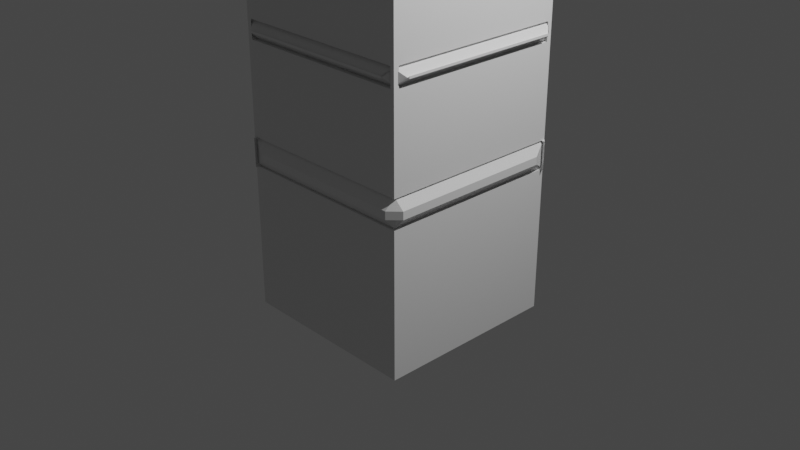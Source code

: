 # Source: ClockTower_1.blend  (saved by Blender 2.80.75; exported with 4.5.12 LTS)
import bpy
from mathutils import Matrix  # noqa: F401  (used for matrix-valued properties, if any)

bpy.ops.wm.read_factory_settings(use_empty=True)
scene = bpy.context.scene
scene.name = 'Scene'

# ---- collections
col_collection = bpy.data.collections.new('Collection'); scene.collection.children.link(col_collection)

# ---- materials (node trees are filled in below, after node groups)
mat_material = bpy.data.materials.new('Material')
mat_material.alpha_threshold = 0.0
mat_material.use_transparent_shadow = False
mat_material.line_color = (0.0, 0.0, 0.0, 1.0)

# ---- material node trees
mat_material.use_nodes = True; mat_material.node_tree.nodes.clear()
_N = mat_material.node_tree.nodes; _L = mat_material.node_tree.links
n0 = _N.new('ShaderNodeOutputMaterial'); n0.name = 'Material Output'; n0.location = (300, 300)
n1 = _N.new('ShaderNodeBsdfPrincipled'); n1.name = 'Principled BSDF'; n1.location = (10, 300)
n1.distribution = 'GGX'
n1.subsurface_method = 'BURLEY'
n1.inputs[2].default_value = 0.4
n1.inputs[3].default_value = 1.45
n1.inputs[27].default_value = (0.0, 0.0, 0.0, 1.0)
n1.inputs[28].default_value = 1.0
_L.new(n1.outputs[0], n0.inputs[0])
n0.is_active_output = True

# ---- world
world_world = bpy.data.worlds.new('World'); scene.world = world_world
world_world.use_nodes = True; world_world.node_tree.nodes.clear()
_N = world_world.node_tree.nodes; _L = world_world.node_tree.links
n0 = _N.new('ShaderNodeOutputWorld'); n0.name = 'World Output'; n0.location = (300, 300)
n1 = _N.new('ShaderNodeBackground'); n1.name = 'Background'; n1.location = (10, 300)
n1.inputs[0].default_value = (0.05088, 0.05088, 0.05088, 1.0)
_L.new(n1.outputs[0], n0.inputs[0])
n0.is_active_output = True
world_world.color = (0.05088, 0.05088, 0.05088)
world_world.use_sun_shadow = False
world_world.sun_shadow_jitter_overblur = 0.0

# ---- cameras
cam_camera = bpy.data.cameras.new('Camera')
cam_camera.clip_end = 100.0
cam_camera.ortho_scale = 7.314

# ---- lights
light_light = bpy.data.lights.new('Light', 'POINT')
light_light.transmission_factor = 0.0
light_light.energy = 1000.0
light_light.shadow_soft_size = 0.1
light_light.shadow_maximum_resolution = 0.006
light_light.use_absolute_resolution = True

# ---- meshes
me_cube = bpy.data.meshes.new('Cube')
me_cube.from_pydata([(1.0, 1.0, -0.672), (1.0, -1.0, -1.0), (-1.0, 1.0, -0.672), (-1.0, -1.0, -0.672), (1.091, -1.091, 4.6), (-1.091, -1.091, 4.6), (1.091, 1.091, 4.6), (-1.091, 1.091, 4.6), (0.6623, -0.6623, 5.153), (-0.6623, -0.6623, 5.153), (0.6623, 0.6623, 5.153), (-0.6623, 0.6623, 5.153), (-1.0, -1.0, 5.4), (-1.0, 1.0, 5.4), (-1.0, -1.0, 6.706), (-1.0, 1.0, 6.706), (-0.8221, -0.8221, 6.919), (-0.8221, 0.8221, 6.919), (0.8221, 0.8221, 6.919), (0.8221, -0.8221, 6.919), (-0.1715, -0.1715, 7.779), (-0.1715, 0.1715, 7.779), (0.1715, 0.1715, 7.779), (0.1715, -0.1715, 7.779), (-1.0, 1.0, -1.0), (-1.0, -1.0, -1.0), (1.0, 1.0, -1.0), (1.0, -1.0, -0.672), (0.908, -0.908, 4.975), (-0.908, -0.908, 4.975), (0.908, 0.908, 4.975), (-0.908, 0.908, 4.975), (-1.0, 1.0, 0.5708), (-1.0, -1.0, 0.5708), (1.0, 1.0, 0.5708), (1.0, -1.0, 0.5708), (1.0, -1.0, 3.327), (-1.0, -1.0, 3.327), (1.0, 1.0, 3.327), (-1.0, 1.0, 3.327), (-1.245, -1.035, 7.192), (-1.24, -1.24, 7.074), (-1.035, -1.245, 7.192), (-1.245, 1.035, 7.192), (-1.035, 1.245, 7.192), (-1.24, 1.24, 7.074), (1.035, 1.245, 7.192), (1.245, 1.035, 7.192), (1.24, 1.24, 7.074), (1.245, -1.035, 7.192), (1.035, -1.245, 7.192), (1.24, -1.24, 7.074), (-0.8936, -0.6842, 7.353), (-0.6842, -0.8936, 7.353), (-0.6212, -0.6212, 7.5), (-0.8936, 0.6842, 7.353), (-0.6212, 0.6212, 7.5), (-0.6842, 0.8936, 7.353), (0.6842, 0.8936, 7.353), (0.6212, 0.6212, 7.5), (0.8936, 0.6842, 7.353), (0.8936, -0.6842, 7.353), (0.6212, -0.6212, 7.5), (0.6842, -0.8936, 7.353), (-1.0, 1.0, 0.8792), (-1.0, -1.0, 0.8792), (1.0, 1.0, 0.8792), (1.0, -1.0, 0.8792), (1.0, -1.0, 3.108), (-1.0, -1.0, 3.108), (1.0, 1.0, 3.108), (-1.0, 1.0, 3.108), (1.0, -1.0, 4.364), (-1.0, -1.0, 4.364), (1.0, 1.0, 4.364), (-1.0, 1.0, 4.364), (1.0, -1.0, 2.071), (-1.0, -1.0, 2.071), (1.0, 1.0, 2.071), (-1.0, 1.0, 2.071), (-1.0, 1.0, -0.4211), (-1.0, -1.0, -0.4211), (1.0, 1.0, -0.4211), (1.0, -1.0, -0.4211), (-1.0, 1.0, 1.871), (-1.0, -1.0, 1.871), (1.0, 1.0, 1.871), (1.0, -1.0, 1.871), (-1.083, -0.9706, 3.214), (-0.9706, -1.083, 3.214), (-0.9865, -0.9865, 3.327), (-1.083, -0.9706, 3.221), (-0.9865, -0.9865, 3.108), (-0.9706, -1.083, 3.221), (0.805, -1.083, 3.221), (1.013, -0.9872, 3.108), (0.805, -1.083, 3.214), (1.013, -0.9872, 3.327), (-1.083, 0.805, 3.214), (-0.9872, 1.013, 3.327), (-0.9872, 1.013, 3.108), (-1.083, 0.805, 3.221), (1.069, -0.8192, 3.221), (0.973, -1.027, 3.108), (1.069, -0.8192, 3.214), (0.973, -1.027, 3.327), (0.9564, 1.069, 3.221), (1.069, 0.9564, 3.221), (0.9724, 0.9724, 3.108), (0.9564, 1.069, 3.214), (0.9724, 0.9724, 3.327), (1.069, 0.9564, 3.214), (-1.027, 0.973, 3.327), (-0.8192, 1.069, 3.214), (-0.8192, 1.069, 3.221), (-1.027, 0.973, 3.108), (-1.06, -0.8878, 1.983), (-0.9483, -1.0, 1.871), (-0.9483, -1.0, 2.071), (-1.06, -0.8878, 1.959), (-1.06, 0.8878, 1.983), (-0.9483, 1.0, 1.871), (-0.9483, 1.0, 2.071), (-1.06, 0.8878, 1.959), (1.0, 0.9496, 1.871), (0.8878, 1.062, 1.983), (0.8878, 1.062, 1.959), (1.0, 0.9496, 2.071), (-1.0, 0.9496, 1.871), (-0.8878, 1.062, 1.983), (-0.8878, 1.062, 1.959), (-1.0, 0.9496, 2.071), (1.067, 0.8878, 1.983), (0.9551, 1.0, 1.871), (0.9551, 1.0, 2.071), (1.067, 0.8878, 1.959), (1.067, -0.8878, 1.959), (0.9551, -1.0, 2.071), (0.9551, -1.0, 1.871), (1.067, -0.8878, 1.983), (-1.0, -0.943, 1.871), (-0.8878, -1.055, 1.983), (-0.8878, -1.055, 1.959), (-1.0, -0.943, 2.071), (1.0, -0.943, 2.071), (0.8878, -1.055, 1.959), (0.8878, -1.055, 1.983), (1.0, -0.943, 1.871), (-1.032, -0.9678, 0.5708), (-0.8244, -1.063, 0.6831), (-0.8244, -1.063, 0.767), (-1.032, -0.9678, 0.8792), (0.9678, 1.032, 0.8792), (1.063, 0.8244, 0.767), (1.063, 0.8244, 0.6831), (0.9678, 1.032, 0.5708), (1.063, -0.9512, 0.6831), (0.9512, -1.063, 0.6831), (0.9672, -0.9672, 0.5708), (1.063, -0.9512, 0.767), (0.9672, -0.9672, 0.8792), (0.9512, -1.063, 0.767), (-1.057, -0.8308, 0.6831), (-0.9614, -1.039, 0.5708), (-0.9614, -1.039, 0.8792), (-1.057, -0.8308, 0.767), (-0.9448, 1.057, 0.767), (-1.057, 0.9448, 0.767), (-0.9608, 0.9608, 0.8792), (-0.9448, 1.057, 0.6831), (-0.9608, 0.9608, 0.5708), (-1.057, 0.9448, 0.6831), (0.8308, 1.057, 0.767), (1.039, 0.9614, 0.8792), (1.039, 0.9614, 0.5708), (0.8308, 1.057, 0.6831), (-0.2545, -0.3033, 6.421), (-0.2212, -0.3885, 6.296), (0.926, 0.7773, 5.622), (0.926, -0.7773, 5.622), (0.926, 0.7773, 6.484), (0.926, -0.7773, 6.484), (-0.3285, -0.3033, 6.421), (-0.2953, -0.3885, 6.296), (1.0, 0.7458, 5.546), (1.0, 0.8533, 5.654), (0.924, 0.7773, 5.622), (0.924, -0.7773, 5.622), (1.0, -0.8533, 5.654), (1.0, -0.7458, 5.546), (0.924, 0.7773, 6.484), (1.0, 0.8533, 6.452), (1.0, 0.7458, 6.56), (1.0, -0.7458, 6.56), (1.0, -0.8533, 6.452), (0.924, -0.7773, 6.484), (1.0, 0.8164, 5.476), (0.9313, 0.9786, 5.384), (1.0, 0.924, 5.583), (1.0, -0.8164, 5.476), (1.0, -0.924, 5.583), (0.9313, -0.9786, 5.384), (1.0, 0.8164, 6.63), (1.0, 0.924, 6.523), (0.9376, 0.9713, 6.74), (1.0, -0.8164, 6.63), (0.9376, -0.9713, 6.74), (1.0, -0.924, 6.523)], [(76, 176), (76, 177), (176, 182), (177, 183)], [(29, 28, 8, 9), (24, 26, 1, 25), (76, 77, 143, 144), (10, 11, 13, 197), (28, 30, 10, 8), (31, 29, 9, 11), (30, 31, 11, 10), (77, 85, 140, 143), (13, 12, 14, 15), (12, 201, 206, 14), (204, 15, 17, 18), (11, 9, 12, 13), (9, 8, 201, 12), (8, 10, 197, 201), (190, 195, 181, 180), (23, 20, 54, 62), (206, 204, 18, 19), (14, 206, 19, 16), (15, 14, 16, 17), (49, 47, 60, 61), (42, 50, 63, 53), (18, 17, 45, 48), (46, 44, 57, 58), (16, 19, 51, 41), (19, 18, 48, 51), (22, 21, 20, 23), (21, 22, 59, 56), (22, 23, 62, 59), (20, 21, 56, 54), (17, 16, 41, 45), (5, 4, 28, 29), (4, 6, 30, 28), (7, 5, 29, 31), (6, 7, 31, 30), (73, 72, 4, 5), (72, 74, 6, 4), (75, 73, 5, 7), (74, 75, 7, 6), (40, 41, 42), (43, 44, 45), (46, 47, 48), (49, 50, 51), (52, 53, 54), (55, 56, 57), (58, 59, 60), (61, 62, 63), (40, 43, 45, 41), (44, 46, 48, 45), (47, 49, 51, 48), (50, 42, 41, 51), (55, 52, 54, 56), (58, 57, 56, 59), (61, 60, 59, 62), (53, 63, 62, 54), (57, 44, 43, 55), (42, 53, 52, 40), (49, 61, 63, 50), (60, 47, 46, 58), (43, 40, 52, 55), (166, 172, 175, 169), (66, 34, 174, 173), (34, 66, 152, 155), (33, 65, 164, 163), (68, 36, 97, 95), (39, 38, 110, 112), (39, 71, 100, 99), (102, 107, 111, 104), (37, 36, 72, 73), (36, 38, 74, 72), (39, 37, 73, 75), (38, 39, 75, 74), (68, 69, 77, 76), (70, 68, 76, 78), (69, 71, 79, 77), (71, 70, 78, 79), (0, 26, 24, 2, 80, 32, 34, 82), (27, 1, 26, 0, 82, 34, 35, 83), (2, 24, 25, 3, 81, 33, 32, 80), (64, 65, 85, 84), (66, 64, 84, 86), (65, 67, 87, 85), (67, 66, 86, 87), (36, 37, 90, 97), (37, 39, 99, 90), (71, 69, 92, 100), (93, 94, 96, 89), (69, 68, 95, 92), (68, 70, 108, 103), (38, 36, 105, 110), (70, 71, 115, 108), (36, 68, 103, 105), (71, 39, 112, 115), (106, 114, 113, 109), (85, 77, 118, 117), (78, 86, 66), (87, 76, 67), (77, 79, 122, 118), (84, 79, 131, 128), (84, 85, 117, 121), (116, 119, 123, 120), (78, 86, 124, 127), (79, 84, 121, 122), (86, 84, 128, 124), (79, 78, 127, 131), (125, 129, 130, 126), (86, 78, 134, 133), (87, 86, 133, 138), (76, 87, 138, 137), (78, 76, 137, 134), (132, 135, 136, 139), (85, 87, 147, 140), (65, 33, 148, 151), (146, 145, 142, 141), (87, 76, 144, 147), (33, 35, 158, 148), (66, 67, 160, 152), (67, 65, 151, 160), (153, 159, 156, 154), (161, 150, 149, 157), (35, 34, 155, 158), (32, 33, 163, 170), (64, 66, 173, 168), (3, 25, 1, 27, 83, 35, 33, 81), (65, 64, 168, 164), (165, 167, 171, 162), (34, 32, 170, 174), (88, 89, 90), (91, 92, 93), (106, 107, 108), (109, 110, 111), (156, 157, 158), (159, 160, 161), (166, 167, 168), (169, 170, 171), (88, 91, 93, 89), (95, 97, 96, 94), (99, 100, 101, 98), (97, 90, 89, 96), (90, 99, 98, 88), (94, 93, 92, 95), (91, 101, 100, 92), (102, 104, 105, 103), (106, 109, 111, 107), (113, 114, 115, 112), (110, 105, 104, 111), (112, 110, 109, 113), (107, 102, 103, 108), (114, 106, 108, 115), (117, 118, 119, 116), (121, 117, 116, 120), (118, 122, 123, 119), (122, 121, 120, 123), (125, 126, 127, 124), (124, 128, 129, 125), (131, 127, 126, 130), (130, 129, 128, 131), (133, 134, 135, 132), (137, 138, 139, 136), (138, 133, 132, 139), (134, 137, 136, 135), (141, 142, 143, 140), (145, 146, 147, 144), (140, 147, 146, 141), (144, 143, 142, 145), (149, 150, 151, 148), (153, 154, 155, 152), (156, 159, 161, 157), (148, 158, 157, 149), (158, 155, 154, 156), (150, 161, 160, 151), (159, 153, 152, 160), (163, 164, 165, 162), (166, 169, 171, 167), (173, 174, 175, 172), (170, 163, 162, 171), (174, 170, 169, 175), (167, 165, 164, 168), (172, 166, 168, 173), (101, 91, 88, 98), (186, 190, 180, 178), (197, 13, 15, 204), (195, 187, 179, 181), (188, 194, 207, 200), (179, 178, 180, 181), (184, 189, 199, 196), (191, 185, 198, 203), (193, 192, 202, 205), (184, 185, 186), (187, 188, 189), (190, 191, 192), (193, 194, 195), (196, 197, 198), (199, 200, 201), (202, 203, 204), (205, 206, 207), (196, 199, 201, 197), (204, 206, 205, 202), (200, 207, 206, 201), (203, 198, 197, 204), (186, 187, 189, 184), (192, 193, 195, 190), (187, 195, 194, 188), (190, 186, 185, 191), (198, 185, 184, 196), (188, 200, 199, 189), (207, 194, 193, 205), (191, 203, 202, 192), (187, 186, 178, 179)])
_uv = me_cube.uv_layers.new(name='UVMap')
_uv.uv.foreach_set('vector', [0.625, 0.5, 0.625, 0.25, 0.625, 0.25, 0.625, 0.5, 0.375, 0.75, 0.625, 0.75, 0.625, 1.0, 0.375, 1.0, 0.625, 0.25, 0.625, 0.5, 0.625, 0.5, 0.625, 0.25, 0.875, 0.75, 0.875, 0.5, 0.875, 0.5, 0.875, 0.7439, 0.375, 0.75, 0.375, 0.5, 0.375, 0.5, 0.375, 0.75, 0.625, 0.75, 0.625, 0.5, 0.625, 0.5, 0.625, 0.75, 0.875, 0.75, 0.875, 0.5, 0.875, 0.5, 0.875, 0.75, 0.625, 0.5, 0.625, 0.5, 0.625, 0.5, 0.625, 0.5, 0.625, 0.75, 0.625, 0.5, 0.625, 0.5, 0.625, 0.75, 0.625, 0.5, 0.625, 0.2586, 0.625, 0.2578, 0.625, 0.5, 0.875, 0.7456, 0.875, 0.5, 0.875, 0.5, 0.875, 0.75, 0.625, 0.75, 0.625, 0.5, 0.625, 0.5, 0.625, 0.75, 0.625, 0.5, 0.625, 0.25, 0.625, 0.2561, 0.625, 0.5, 0.375, 0.75, 0.375, 0.5, 0.375, 0.4958, 0.375, 0.7542, 0.375, 0.5278, 0.375, 0.7222, 0.375, 0.7222, 0.375, 0.5278, 0.4605, 0.1645, 0.5395, 0.1645, 0.6056, 0.2306, 0.3944, 0.2306, 0.375, 0.7518, 0.375, 0.4982, 0.375, 0.5, 0.375, 0.75, 0.625, 0.5, 0.625, 0.2544, 0.625, 0.25, 0.625, 0.5, 0.625, 0.75, 0.625, 0.5, 0.625, 0.5, 0.625, 0.75, 0.375, 0.7297, 0.375, 0.5203, 0.375, 0.5246, 0.375, 0.7254, 0.625, 0.4797, 0.625, 0.2703, 0.625, 0.2746, 0.625, 0.4754, 0.875, 0.75, 0.875, 0.5, 0.875, 0.5, 0.875, 0.75, 0.875, 0.7297, 0.875, 0.5203, 0.875, 0.5246, 0.875, 0.7254, 0.625, 0.5, 0.625, 0.25, 0.625, 0.25, 0.625, 0.5, 0.375, 0.75, 0.375, 0.5, 0.375, 0.5, 0.375, 0.75, 0.4605, 0.08554, 0.5395, 0.08554, 0.5395, 0.1645, 0.4605, 0.1645, 0.5395, 0.08554, 0.4605, 0.08554, 0.3944, 0.01936, 0.6056, 0.01936, 0.4605, 0.08554, 0.4605, 0.1645, 0.3944, 0.2306, 0.3944, 0.01936, 0.5395, 0.1645, 0.5395, 0.08554, 0.6056, 0.01936, 0.6056, 0.2306, 0.625, 0.75, 0.625, 0.5, 0.625, 0.5, 0.625, 0.75, 0.625, 0.5, 0.625, 0.25, 0.625, 0.25, 0.625, 0.5, 0.375, 0.75, 0.375, 0.5, 0.375, 0.5, 0.375, 0.75, 0.625, 0.75, 0.625, 0.5, 0.625, 0.5, 0.625, 0.75, 0.875, 0.75, 0.875, 0.5, 0.875, 0.5, 0.875, 0.75, 0.625, 0.5, 0.625, 0.25, 0.625, 0.25, 0.625, 0.5, 0.375, 0.75, 0.375, 0.5, 0.375, 0.5, 0.375, 0.75, 0.625, 0.75, 0.625, 0.5, 0.625, 0.5, 0.625, 0.75, 0.875, 0.75, 0.875, 0.5, 0.875, 0.5, 0.875, 0.75, 0.625, 0.5203, 0.625, 0.5, 0.625, 0.4797, 0.625, 0.7297, 0.625, 0.75, 0.625, 0.75, 0.875, 0.7297, 0.875, 0.75, 0.875, 0.75, 0.375, 0.7297, 0.375, 0.75, 0.375, 0.75, 0.625, 0.5246, 0.625, 0.5, 0.625, 0.5218, 0.625, 0.7254, 0.625, 0.7282, 0.625, 0.75, 0.875, 0.7254, 0.875, 0.7282, 0.875, 0.75, 0.375, 0.7254, 0.375, 0.7282, 0.375, 0.75, 0.625, 0.5203, 0.625, 0.7297, 0.625, 0.75, 0.625, 0.5, 0.875, 0.5203, 0.875, 0.7297, 0.875, 0.75, 0.875, 0.5, 0.375, 0.5203, 0.375, 0.7297, 0.375, 0.75, 0.375, 0.5, 0.625, 0.2703, 0.625, 0.4797, 0.625, 0.5, 0.625, 0.25, 0.625, 0.7254, 0.625, 0.5246, 0.625, 0.5218, 0.625, 0.7282, 0.875, 0.7254, 0.875, 0.5246, 0.875, 0.5218, 0.875, 0.7282, 0.375, 0.7254, 0.375, 0.5246, 0.375, 0.5218, 0.375, 0.7282, 0.625, 0.4754, 0.625, 0.2746, 0.625, 0.2718, 0.625, 0.4782, 0.875, 0.5246, 0.875, 0.5203, 0.875, 0.5, 0.875, 0.5, 0.625, 0.4797, 0.625, 0.4754, 0.625, 0.5246, 0.625, 0.5203, 0.375, 0.7297, 0.375, 0.7254, 0.375, 0.75, 0.375, 0.75, 0.375, 0.5246, 0.375, 0.5203, 0.375, 0.5, 0.375, 0.5, 0.625, 0.7297, 0.625, 0.5203, 0.625, 0.5246, 0.625, 0.7254, 0.7894, 0.514, 0.7894, 0.736, 0.7829, 0.736, 0.7829, 0.514, 0.7981, 0.75, 0.7742, 0.75, 0.7742, 0.75, 0.7981, 0.75, 0.7742, 0.75, 0.7981, 0.75, 0.7981, 0.75, 0.7742, 0.75, 0.5242, 0.5, 0.5481, 0.5, 0.5481, 0.5, 0.5242, 0.5, 0.375, 0.75, 0.375, 0.75, 0.375, 0.75, 0.375, 0.75, 0.875, 0.5, 0.875, 0.75, 0.875, 0.75, 0.875, 0.5, 0.875, 0.5, 0.875, 0.5, 0.875, 0.5, 0.875, 0.5, 0.375, 0.736, 0.375, 0.514, 0.375, 0.514, 0.375, 0.736, 0.625, 0.5, 0.625, 0.25, 0.625, 0.25, 0.625, 0.5, 0.375, 0.75, 0.375, 0.5, 0.375, 0.5, 0.375, 0.75, 0.625, 0.75, 0.625, 0.5, 0.625, 0.5, 0.625, 0.75, 0.875, 0.75, 0.875, 0.5, 0.875, 0.5, 0.875, 0.75, 0.625, 0.25, 0.625, 0.5, 0.625, 0.5, 0.625, 0.25, 0.375, 0.5, 0.375, 0.75, 0.375, 0.75, 0.375, 0.5, 0.625, 0.5, 0.625, 0.75, 0.625, 0.75, 0.625, 0.5, 0.875, 0.5, 0.875, 0.75, 0.875, 0.75, 0.875, 0.5, 0.666, 0.75, 0.625, 0.75, 0.625, 0.5, 0.666, 0.5, 0.6974, 0.5, 0.7742, 0.5, 0.7742, 0.75, 0.6974, 0.75, 0.166, 0.75, 0.125, 0.75, 0.125, 0.5, 0.166, 0.5, 0.1974, 0.5, 0.2742, 0.5, 0.2742, 0.75, 0.1974, 0.75, 0.416, 0.75, 0.375, 0.75, 0.375, 0.5, 0.416, 0.5, 0.4474, 0.5, 0.5242, 0.5, 0.5242, 0.75, 0.4474, 0.75, 0.5481, 0.75, 0.5481, 0.5, 0.625, 0.5, 0.625, 0.75, 0.7981, 0.75, 0.7981, 0.5, 0.875, 0.5, 0.875, 0.75, 0.5481, 0.5, 0.5481, 0.25, 0.625, 0.25, 0.625, 0.5, 0.2981, 0.75, 0.2981, 0.5, 0.375, 0.5, 0.375, 0.75, 0.625, 0.25, 0.625, 0.5, 0.625, 0.5, 0.625, 0.25, 0.625, 0.5, 0.625, 0.75, 0.625, 0.75, 0.625, 0.5, 0.625, 0.75, 0.625, 0.5, 0.625, 0.5, 0.625, 0.75, 0.625, 0.486, 0.625, 0.264, 0.625, 0.264, 0.625, 0.486, 0.625, 0.5, 0.625, 0.25, 0.625, 0.25, 0.625, 0.5, 0.375, 0.75, 0.375, 0.5, 0.375, 0.5, 0.375, 0.75, 0.375, 0.5, 0.375, 0.75, 0.375, 0.75, 0.375, 0.5, 0.875, 0.75, 0.875, 0.5, 0.875, 0.5, 0.875, 0.75, 0.375, 0.75, 0.375, 0.75, 0.375, 0.75, 0.375, 0.75, 0.875, 0.5, 0.875, 0.5, 0.875, 0.5, 0.875, 0.5, 0.875, 0.736, 0.875, 0.514, 0.875, 0.514, 0.875, 0.736, 0.625, 0.5, 0.625, 0.5, 0.625, 0.5, 0.625, 0.5, 0.0, 0.0, 0.0, 0.0, 0.0, 0.0, 0.0, 0.0, 0.0, 0.0, 0.0, 0.0, 0.625, 0.5, 0.625, 0.75, 0.625, 0.75, 0.625, 0.5, 0.0, 0.0, 0.0, 0.0, 0.0, 0.0, 0.0, 0.0, 0.625, 0.75, 0.625, 0.5, 0.625, 0.5, 0.625, 0.75, 0.625, 0.514, 0.625, 0.514, 0.625, 0.736, 0.625, 0.736, 0.0, 0.0, 0.0, 0.0, 0.0, 0.0, 0.0, 0.0, 0.0, 0.0, 0.0, 0.0, 0.0, 0.0, 0.0, 0.0, 0.875, 0.75, 0.875, 0.5, 0.875, 0.5, 0.875, 0.75, 0.875, 0.5, 0.875, 0.75, 0.875, 0.75, 0.875, 0.5, 0.0, 0.0, 0.0, 0.0, 0.0, 0.0, 0.0, 0.0, 0.0, 0.0, 0.0, 0.0, 0.0, 0.0, 0.0, 0.0, 0.375, 0.75, 0.375, 0.5, 0.375, 0.5, 0.375, 0.75, 0.625, 0.25, 0.625, 0.25, 0.625, 0.25, 0.625, 0.25, 0.375, 0.5, 0.375, 0.75, 0.375, 0.75, 0.375, 0.5, 0.375, 0.514, 0.375, 0.514, 0.375, 0.736, 0.375, 0.736, 0.625, 0.5, 0.625, 0.25, 0.625, 0.25, 0.625, 0.5, 0.5481, 0.5, 0.5242, 0.5, 0.5242, 0.5, 0.5481, 0.5, 0.625, 0.264, 0.625, 0.264, 0.625, 0.486, 0.625, 0.486, 0.0, 0.0, 0.0, 0.0, 0.0, 0.0, 0.0, 0.0, 0.5242, 0.5, 0.5242, 0.25, 0.5242, 0.25, 0.5242, 0.5, 0.2981, 0.5, 0.2981, 0.75, 0.2981, 0.75, 0.2981, 0.5, 0.5481, 0.25, 0.5481, 0.5, 0.5481, 0.5, 0.5481, 0.25, 0.2894, 0.514, 0.2894, 0.736, 0.2829, 0.736, 0.2829, 0.514, 0.5394, 0.264, 0.5394, 0.486, 0.5329, 0.486, 0.5329, 0.264, 0.2742, 0.75, 0.2742, 0.5, 0.2742, 0.5, 0.2742, 0.75, 0.5242, 0.75, 0.5242, 0.5, 0.5242, 0.5, 0.5242, 0.75, 0.7981, 0.5, 0.7981, 0.75, 0.7981, 0.75, 0.7981, 0.5, 0.416, 0.5, 0.375, 0.5, 0.375, 0.25, 0.416, 0.25, 0.4474, 0.25, 0.5242, 0.25, 0.5242, 0.5, 0.4474, 0.5, 0.5481, 0.5, 0.5481, 0.75, 0.5481, 0.75, 0.5481, 0.5, 0.5394, 0.514, 0.5394, 0.736, 0.5329, 0.736, 0.5329, 0.514, 0.7742, 0.75, 0.7742, 0.5, 0.7742, 0.5, 0.7742, 0.75, 0.625, 0.514, 0.625, 0.486, 0.625, 0.5, 0.625, 0.514, 0.625, 0.5, 0.625, 0.486, 0.875, 0.736, 0.875, 0.75, 0.875, 0.738, 0.875, 0.736, 0.875, 0.738, 0.875, 0.75, 0.2829, 0.736, 0.2829, 0.75, 0.2742, 0.738, 0.2894, 0.736, 0.2981, 0.738, 0.2894, 0.75, 0.7894, 0.514, 0.7894, 0.5, 0.7981, 0.512, 0.7829, 0.514, 0.7742, 0.512, 0.7829, 0.5, 0.625, 0.514, 0.625, 0.514, 0.625, 0.486, 0.625, 0.486, 0.375, 0.75, 0.375, 0.75, 0.375, 0.75, 0.375, 0.75, 0.875, 0.5, 0.875, 0.5, 0.875, 0.5, 0.875, 0.5, 0.625, 0.25, 0.625, 0.5, 0.625, 0.486, 0.625, 0.264, 0.625, 0.5, 0.625, 0.75, 0.625, 0.736, 0.625, 0.514, 0.625, 0.264, 0.625, 0.486, 0.625, 0.5, 0.625, 0.25, 0.625, 0.514, 0.625, 0.736, 0.625, 0.75, 0.625, 0.5, 0.375, 0.736, 0.375, 0.736, 0.375, 0.75, 0.375, 0.75, 0.875, 0.736, 0.875, 0.736, 0.875, 0.75, 0.875, 0.75, 0.875, 0.514, 0.875, 0.514, 0.875, 0.5, 0.875, 0.5, 0.375, 0.5, 0.375, 0.75, 0.375, 0.736, 0.375, 0.514, 0.875, 0.5, 0.875, 0.75, 0.875, 0.736, 0.875, 0.514, 0.375, 0.514, 0.375, 0.736, 0.375, 0.75, 0.375, 0.5, 0.875, 0.514, 0.875, 0.736, 0.875, 0.75, 0.875, 0.5, 0.625, 0.5, 0.625, 0.5, 0.625, 0.514, 0.625, 0.514, 0.625, 0.75, 0.625, 0.5, 0.625, 0.514, 0.625, 0.736, 0.625, 0.5, 0.625, 0.75, 0.625, 0.736, 0.625, 0.514, 0.0, 0.0, 0.0, 0.0, 0.0, 0.0, 0.0, 0.0, 0.0, 0.0, 0.0, 0.0, 0.0, 0.0, 0.0, 0.0, 0.875, 0.75, 0.875, 0.5, 0.875, 0.514, 0.875, 0.736, 0.875, 0.5, 0.875, 0.75, 0.875, 0.736, 0.875, 0.514, 0.0, 0.0, 0.0, 0.0, 0.0, 0.0, 0.0, 0.0, 0.0, 0.0, 0.0, 0.0, 0.0, 0.0, 0.0, 0.0, 0.625, 0.25, 0.625, 0.25, 0.625, 0.25, 0.625, 0.25, 0.375, 0.75, 0.375, 0.5, 0.375, 0.514, 0.375, 0.736, 0.375, 0.5, 0.375, 0.75, 0.375, 0.736, 0.375, 0.514, 0.625, 0.486, 0.625, 0.486, 0.625, 0.5, 0.625, 0.5, 0.625, 0.264, 0.625, 0.264, 0.625, 0.25, 0.625, 0.25, 0.625, 0.5, 0.625, 0.25, 0.625, 0.264, 0.625, 0.486, 0.625, 0.25, 0.625, 0.5, 0.625, 0.486, 0.625, 0.264, 0.5329, 0.486, 0.5394, 0.486, 0.5481, 0.5, 0.5242, 0.5, 0.2894, 0.514, 0.2829, 0.514, 0.2742, 0.5, 0.2981, 0.5, 0.2829, 0.736, 0.2894, 0.736, 0.2894, 0.75, 0.2829, 0.75, 0.5242, 0.5, 0.5242, 0.25, 0.5329, 0.264, 0.5329, 0.486, 0.2742, 0.75, 0.2742, 0.5, 0.2829, 0.514, 0.2829, 0.736, 0.5394, 0.486, 0.5394, 0.264, 0.5481, 0.25, 0.5481, 0.5, 0.2894, 0.736, 0.2894, 0.514, 0.2981, 0.5, 0.2981, 0.75, 0.5242, 0.5, 0.5481, 0.5, 0.5394, 0.514, 0.5329, 0.514, 0.7894, 0.514, 0.7829, 0.514, 0.7829, 0.5, 0.7894, 0.5, 0.7981, 0.75, 0.7742, 0.75, 0.7829, 0.736, 0.7894, 0.736, 0.5242, 0.75, 0.5242, 0.5, 0.5329, 0.514, 0.5329, 0.736, 0.7742, 0.75, 0.7742, 0.5, 0.7829, 0.514, 0.7829, 0.736, 0.5394, 0.736, 0.5394, 0.514, 0.5481, 0.5, 0.5481, 0.75, 0.7894, 0.736, 0.7894, 0.514, 0.7981, 0.5, 0.7981, 0.75, 0.625, 0.736, 0.625, 0.514, 0.625, 0.514, 0.625, 0.736, 0.375, 0.5278, 0.375, 0.5278, 0.375, 0.5278, 0.375, 0.5278, 0.875, 0.7414, 0.875, 0.5, 0.875, 0.5, 0.875, 0.7422, 0.375, 0.7222, 0.375, 0.7222, 0.375, 0.7222, 0.375, 0.7222, 0.375, 0.7317, 0.375, 0.7317, 0.375, 0.7405, 0.375, 0.7405, 0.375, 0.7222, 0.375, 0.5278, 0.375, 0.5278, 0.375, 0.7222, 0.375, 0.5318, 0.375, 0.7182, 0.375, 0.7271, 0.375, 0.5229, 0.375, 0.5183, 0.375, 0.5183, 0.375, 0.5095, 0.375, 0.5095, 0.375, 0.7182, 0.375, 0.5318, 0.375, 0.5229, 0.375, 0.7271, 0.375, 0.5318, 0.375, 0.5183, 0.375, 0.5278, 0.375, 0.7222, 0.375, 0.7317, 0.375, 0.7182, 0.375, 0.5278, 0.375, 0.5183, 0.375, 0.5318, 0.375, 0.7182, 0.375, 0.7317, 0.375, 0.7222, 0.375, 0.5229, 0.375, 0.5027, 0.375, 0.5162, 0.375, 0.7271, 0.375, 0.7338, 0.375, 0.7473, 0.375, 0.5229, 0.375, 0.5162, 0.375, 0.5036, 0.375, 0.7271, 0.375, 0.7464, 0.375, 0.7338, 0.375, 0.5229, 0.375, 0.7271, 0.375, 0.7542, 0.375, 0.4958, 0.375, 0.4982, 0.375, 0.7518, 0.375, 0.7271, 0.375, 0.5229, 0.375, 0.7405, 0.375, 0.7405, 0.375, 0.75, 0.375, 0.75, 0.375, 0.5095, 0.375, 0.5095, 0.375, 0.5, 0.375, 0.5, 0.375, 0.5278, 0.375, 0.7222, 0.375, 0.7182, 0.375, 0.5318, 0.375, 0.5318, 0.375, 0.7182, 0.375, 0.7222, 0.375, 0.5278, 0.375, 0.7222, 0.375, 0.7222, 0.375, 0.7317, 0.375, 0.7317, 0.375, 0.5278, 0.375, 0.5278, 0.375, 0.5183, 0.375, 0.5183, 0.375, 0.5095, 0.375, 0.5183, 0.375, 0.5318, 0.375, 0.5229, 0.375, 0.7317, 0.375, 0.7405, 0.375, 0.7271, 0.375, 0.7182, 0.375, 0.7405, 0.375, 0.7317, 0.375, 0.7182, 0.375, 0.7271, 0.375, 0.5183, 0.375, 0.5095, 0.375, 0.5229, 0.375, 0.5318, 0.375, 0.7222, 0.375, 0.5278, 0.375, 0.5278, 0.375, 0.7222])
me_cube.materials.append(mat_material)
me_cube.use_remesh_preserve_volume = False
me_cube.use_remesh_preserve_attributes = False
me_cube.use_mirror_vertex_groups = False
me_cube.update()

# ---- objects
ob_cube = bpy.data.objects.new('Cube', me_cube)
ob_light = bpy.data.objects.new('Light', light_light)
ob_camera = bpy.data.objects.new('Camera', cam_camera)

# ---- transforms, parenting, visibility, modifiers, constraints
ob_cube.location = (0.0, 0.0, 0.0)
ob_cube.lock_rotations_4d = False
ob_cube.empty_display_type = 'ARROWS'
ob_cube.lineart.crease_threshold = 0.0
ob_light.location = (4.076, 1.005, 5.904)
ob_light.rotation_euler = (0.6503, 0.05522, 1.866)
ob_light.lock_rotations_4d = False
ob_light.empty_display_type = 'ARROWS'
ob_light.color = (0.0, 0.0, 0.0, 0.0)
ob_light.lineart.crease_threshold = 0.0
ob_camera.location = (7.359, -6.926, 4.958)
ob_camera.rotation_euler = (1.109, 0.0, 0.8149)
ob_camera.lock_rotations_4d = False
ob_camera.empty_display_type = 'ARROWS'
ob_camera.color = (0.0, 0.0, 0.0, 0.0)
ob_camera.display_type = 'WIRE'
ob_camera.lineart.crease_threshold = 0.0

# ---- collection membership
col_collection.objects.link(ob_cube)
col_collection.objects.link(ob_light)
col_collection.objects.link(ob_camera)

# ---- scene / render settings (as saved in the file)
scene.camera = ob_camera
scene.frame_start = 1; scene.frame_end = 250; scene.frame_set(1)
scene.render.engine = 'BLENDER_EEVEE_NEXT'
scene.cycles.use_denoising = False
scene.cycles.samples = 128
scene.cycles.sampling_pattern = 'TABULATED_SOBOL'
scene.cycles.use_adaptive_sampling = False
scene.cycles.use_light_tree = False
scene.view_settings.view_transform = 'Filmic'
bpy.context.view_layer.update()

